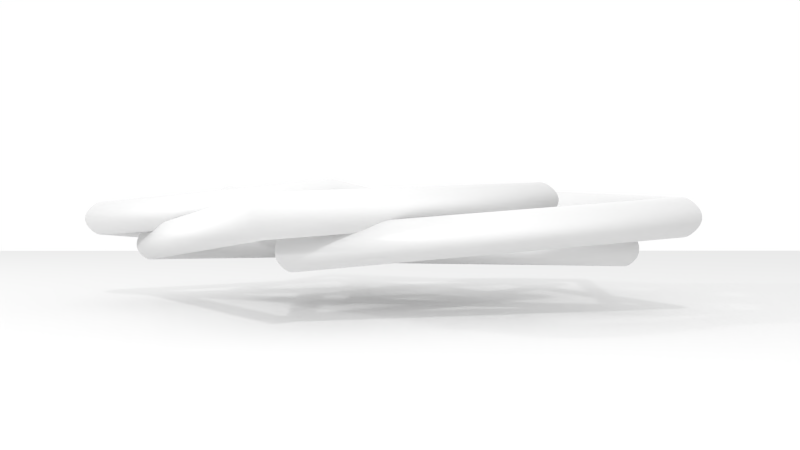 # Source: pendant.blend  (saved by Blender 2.68.0; exported with 4.5.12 LTS)
import bpy
from mathutils import Matrix  # noqa: F401  (used for matrix-valued properties, if any)

bpy.ops.wm.read_factory_settings(use_empty=True)
scene = bpy.context.scene
scene.name = 'Scene'

# ---- collections
col_collection_1 = bpy.data.collections.new('Collection 1'); scene.collection.children.link(col_collection_1)

# ---- materials (node trees are filled in below, after node groups)
mat_material_001 = bpy.data.materials.new('Material.001')
mat_material_001.alpha_threshold = 0.0
mat_material_001.use_transparent_shadow = False
mat_material_001.roughness = 0.5
mat_material_001.line_color = (0.0, 0.0, 0.0, 1.0)

# ---- material node trees

# ---- world
world_world = bpy.data.worlds.new('World'); scene.world = world_world
world_world.color = (1.0, 1.0, 1.0)
world_world.use_sun_shadow = False
world_world.sun_shadow_jitter_overblur = 0.0
world_world.cycles.sampling_method = 'MANUAL'
world_world.cycles.sample_map_resolution = 256

# ---- cameras
cam_camera_002 = bpy.data.cameras.new('Camera.002')
cam_camera_002.clip_end = 100.0
cam_camera_002.lens = 35.0
cam_camera_002.sensor_width = 32.0
cam_camera_002.sensor_height = 18.0
cam_camera_002.dof.focus_distance = 0.0
cam_camera_002.dof.aperture_fstop = 128.0
cam_camera_001 = bpy.data.cameras.new('Camera.001')
cam_camera_001.clip_end = 100.0
cam_camera_001.lens = 35.0
cam_camera_001.sensor_width = 32.0
cam_camera_001.sensor_height = 18.0
cam_camera_001.dof.focus_distance = 0.0
cam_camera_001.dof.aperture_fstop = 128.0
cam_camera = bpy.data.cameras.new('Camera')
cam_camera.clip_end = 100.0
cam_camera.lens = 35.0
cam_camera.sensor_width = 32.0
cam_camera.sensor_height = 18.0
cam_camera.ortho_scale = 7.314
cam_camera.dof.focus_distance = 0.0
cam_camera.dof.aperture_fstop = 128.0

# ---- lights
light_point = bpy.data.lights.new('Point', 'POINT')
light_point.transmission_factor = 0.0
light_point.energy = 130.0
light_point.shadow_buffer_clip_start = 0.5
light_point.shadow_soft_size = 0.1
light_point.shadow_maximum_resolution = 0.006
light_point.use_absolute_resolution = True
light_point.cycles.use_multiple_importance_sampling = False
light_lamp = bpy.data.lights.new('Lamp', 'POINT')
light_lamp.transmission_factor = 0.0
light_lamp.cutoff_distance = 30.0
light_lamp.energy = 132.0
light_lamp.shadow_buffer_clip_start = 1.001
light_lamp.shadow_soft_size = 0.1
light_lamp.shadow_maximum_resolution = 0.006
light_lamp.use_absolute_resolution = True
light_lamp.cycles.use_multiple_importance_sampling = False

# ---- meshes
me_plane = bpy.data.meshes.new('Plane')
me_plane.from_pydata([(1.0, -1.0, 0.0), (-1.0, -1.0, 0.0), (1.0, 1.0, 0.0), (-1.0, 1.0, 0.0)], [], [(1, 0, 2, 3)])
me_plane.use_remesh_preserve_volume = False
me_plane.use_remesh_preserve_attributes = False
me_plane.use_mirror_vertex_groups = False
me_plane.update()

# ---- curves / text
cu_braid_circle_curve_003 = bpy.data.curves.new('braid_circle_curve.003', 'CURVE')
cu_braid_circle_curve_003.dimensions = '3D'
_sp = cu_braid_circle_curve_003.splines.new('NURBS'); _sp.points.add(3)
_sp.points.foreach_set('co', [-0.05, 0.0, 0.0, 1.0, 0.0, -0.05, 0.0, 1.0, 0.05, 0.0, 0.0, 1.0, 0.0, 0.05, 0.0, 1.0])
_sp.order_u = 3
_sp.use_cyclic_u = True
cu_braid_circle_curve_003.use_path_clamp = True
cu_braid_circle_curve_003.bevel_resolution = 0
cu_braid_circle_curve_003.fill_mode = 'HALF'
cu_braid_c_003 = bpy.data.curves.new('Braid_c.003', 'CURVE')
cu_braid_c_003.dimensions = '3D'
_sp = cu_braid_c_003.splines.new('POLY'); _sp.points.add(4)
_sp.points.foreach_set('co', [0.37, 0.0, 0.05, 1.0, 0.02629, 0.08093, 0.01545, 1.0, -0.1569, 0.114, -0.04045, 1.0, -0.4418, -0.321, -0.04045, 1.0, 0.2024, -0.6229, 0.01545, 1.0])
_sp.use_cyclic_u = True
_sp = cu_braid_c_003.splines.new('POLY'); _sp.points.add(4)
_sp.points.foreach_set('co', [0.1143, 0.3519, 0.05, 1.0, -0.06884, 0.05002, 0.01545, 1.0, -0.1569, -0.114, -0.04045, 1.0, 0.1687, -0.5194, -0.04045, 1.0, 0.6549, -1.604e-16, 0.01545, 1.0])
_sp.use_cyclic_u = True
_sp = cu_braid_c_003.splines.new('POLY'); _sp.points.add(4)
_sp.points.foreach_set('co', [-0.2993, 0.2175, 0.05, 1.0, -0.06884, -0.05002, 0.01545, 1.0, 0.05992, -0.1844, -0.04045, 1.0, 0.5461, -1.338e-16, -0.04045, 1.0, 0.2024, 0.6229, 0.01545, 1.0])
_sp.use_cyclic_u = True
_sp = cu_braid_c_003.splines.new('POLY'); _sp.points.add(4)
_sp.points.foreach_set('co', [-0.2993, -0.2175, 0.05, 1.0, 0.02629, -0.08093, 0.01545, 1.0, 0.1939, -4.75e-17, -0.04045, 1.0, 0.1687, 0.5194, -0.04045, 1.0, -0.5298, 0.3849, 0.01545, 1.0])
_sp.use_cyclic_u = True
_sp = cu_braid_c_003.splines.new('POLY'); _sp.points.add(4)
_sp.points.foreach_set('co', [0.1143, -0.3519, 0.05, 1.0, 0.08509, -2.084e-17, 0.01545, 1.0, 0.05992, 0.1844, -0.04045, 1.0, -0.4418, 0.321, -0.04045, 1.0, -0.5298, -0.3849, 0.01545, 1.0])
_sp.use_cyclic_u = True
cu_braid_c_003.materials.append(mat_material_001)
cu_braid_c_003.use_path_clamp = True
cu_braid_c_003.bevel_mode = 'OBJECT'
cu_braid_c_003.bevel_resolution = 0
cu_braid_c_003.fill_mode = 'HALF'
cu_braid_circle_curve_002 = bpy.data.curves.new('braid_circle_curve.002', 'CURVE')
cu_braid_circle_curve_002.dimensions = '3D'
_sp = cu_braid_circle_curve_002.splines.new('NURBS'); _sp.points.add(3)
_sp.points.foreach_set('co', [-0.05, 0.0, 0.0, 1.0, 0.0, -0.05, 0.0, 1.0, 0.05, 0.0, 0.0, 1.0, 0.0, 0.05, 0.0, 1.0])
_sp.order_u = 3
_sp.use_cyclic_u = True
cu_braid_circle_curve_002.use_path_clamp = True
cu_braid_circle_curve_002.bevel_resolution = 0
cu_braid_circle_curve_002.fill_mode = 'HALF'
cu_nurbspath = bpy.data.curves.new('NurbsPath', 'CURVE')
cu_nurbspath.dimensions = '3D'
_sp = cu_nurbspath.splines.new('NURBS'); _sp.points.add(4)
_sp.points.foreach_set('co', [-2.0, 0.0, 0.0, 1.0, -1.0, 0.0, 0.0, 1.0, 0.0, 0.0, 0.0, 1.0, 1.0, 0.0, 0.0, 1.0, 2.0, 0.0, 0.0, 1.0])
_sp.order_u = 5
_sp.order_v = 0
_sp.use_endpoint_u = True
cu_nurbspath.use_path = True
cu_nurbspath.use_path_clamp = True
cu_nurbspath.bevel_resolution = 0
cu_nurbspath.fill_mode = 'HALF'
cu_braid_circle_curve = bpy.data.curves.new('braid_circle_curve', 'CURVE')
cu_braid_circle_curve.dimensions = '3D'
_sp = cu_braid_circle_curve.splines.new('NURBS'); _sp.points.add(3)
_sp.points.foreach_set('co', [-0.05, 0.0, 0.0, 1.0, 0.0, -0.05, 0.0, 1.0, 0.05, 0.0, 0.0, 1.0, 0.0, 0.05, 0.0, 1.0])
_sp.order_u = 3
_sp.use_cyclic_u = True
cu_braid_circle_curve.use_path_clamp = True
cu_braid_circle_curve.bevel_resolution = 0
cu_braid_circle_curve.fill_mode = 'HALF'
cu_braid_circle_curve_009 = bpy.data.curves.new('braid_circle_curve.009', 'CURVE')
cu_braid_circle_curve_009.dimensions = '3D'
_sp = cu_braid_circle_curve_009.splines.new('NURBS'); _sp.points.add(3)
_sp.points.foreach_set('co', [-0.02993, 0.0, 0.0, 1.0, 0.0, -0.02993, 0.0, 1.0, 0.02993, 0.0, 0.0, 1.0, 0.0, 0.02993, 0.0, 1.0])
_sp.order_u = 3
_sp.use_cyclic_u = True
cu_braid_circle_curve_009.use_path_clamp = True
cu_braid_circle_curve_009.bevel_resolution = 0
cu_braid_circle_curve_009.fill_mode = 'HALF'
cu_braid_circle_curve_008 = bpy.data.curves.new('braid_circle_curve.008', 'CURVE')
cu_braid_circle_curve_008.dimensions = '3D'
_sp = cu_braid_circle_curve_008.splines.new('NURBS'); _sp.points.add(3)
_sp.points.foreach_set('co', [-0.02993, 0.0, 0.0, 1.0, 0.0, -0.02993, 0.0, 1.0, 0.02993, 0.0, 0.0, 1.0, 0.0, 0.02993, 0.0, 1.0])
_sp.order_u = 3
_sp.use_cyclic_u = True
cu_braid_circle_curve_008.use_path_clamp = True
cu_braid_circle_curve_008.bevel_resolution = 0
cu_braid_circle_curve_008.fill_mode = 'HALF'

# ---- objects
ob_braid_circle_004 = bpy.data.objects.new('braid_circle.004', cu_braid_circle_curve_003)
ob_braid = bpy.data.objects.new('Braid', cu_braid_c_003)
ob_braid_circle_003 = bpy.data.objects.new('braid_circle.003', cu_braid_circle_curve_002)
ob_nurbspath = bpy.data.objects.new('NurbsPath', cu_nurbspath)
ob_braid_circle_002 = bpy.data.objects.new('braid_circle.002', cu_braid_circle_curve)
ob_braid_circle_001 = bpy.data.objects.new('braid_circle.001', cu_braid_circle_curve_009)
ob_braid_circle = bpy.data.objects.new('braid_circle', cu_braid_circle_curve_008)
ob_camera_002 = bpy.data.objects.new('Camera.002', cam_camera_002)
ob_camera_001 = bpy.data.objects.new('Camera.001', cam_camera_001)
ob_point = bpy.data.objects.new('Point', light_point)
ob_plane = bpy.data.objects.new('Plane', me_plane)
ob_lamp = bpy.data.objects.new('Lamp', light_lamp)
ob_camera = bpy.data.objects.new('Camera', cam_camera)

# ---- transforms, parenting, visibility, modifiers, constraints
ob_braid_circle_004.location = (0.0, 0.0, 0.0)
ob_braid_circle_004.hide_viewport = True
ob_braid_circle_004.lineart.crease_threshold = 0.0
ob_braid.location = (0.0, 0.0, 0.0)
ob_braid.lineart.crease_threshold = 0.0
ob_braid_circle_003.location = (0.0, 0.0, 0.0)
ob_braid_circle_003.hide_viewport = True
ob_braid_circle_003.lineart.crease_threshold = 0.0
ob_nurbspath.location = (-2.508, 2.924, 0.7943)
ob_nurbspath.lineart.crease_threshold = 0.0
ob_braid_circle_002.location = (0.0, 0.0, 0.0)
ob_braid_circle_002.hide_viewport = True
ob_braid_circle_002.lineart.crease_threshold = 0.0
ob_braid_circle_001.location = (0.0, 0.0, 0.0)
ob_braid_circle_001.hide_viewport = True
ob_braid_circle_001.lineart.crease_threshold = 0.0
ob_braid_circle.location = (0.0, 0.0, 0.0)
ob_braid_circle.hide_viewport = True
ob_braid_circle.lineart.crease_threshold = 0.0
ob_camera_002.location = (-0.01957, 0.01474, 2.901)
ob_camera_002.rotation_euler = (0.02788, -1.585e-05, -1.582)
ob_camera_002.scale = (1.0, 1.0, 1.0)
ob_camera_002.lineart.crease_threshold = 0.0
ob_camera_001.location = (-0.001279, 1.984, 0.005648)
ob_camera_001.rotation_euler = (1.568, -3.479e-05, 3.133)
ob_camera_001.scale = (1.0, 1.0, 1.0)
ob_camera_001.lineart.crease_threshold = 0.0
ob_point.location = (0.09366, 3.221, 1.891)
ob_point.lineart.crease_threshold = 0.0
ob_plane.location = (0.09366, -0.2321, -0.175)
ob_plane.scale = (3.394, 3.394, 3.394)
ob_plane.lineart.crease_threshold = 0.0
ob_lamp.location = (4.076, 0.9343, 1.436)
ob_lamp.rotation_euler = (0.6503, 0.05522, 1.866)
ob_lamp.lock_rotations_4d = False
ob_lamp.empty_display_type = 'ARROWS'
ob_lamp.color = (0.0, 0.0, 0.0, 0.0)
ob_lamp.lineart.crease_threshold = 0.0
ob_camera.location = (0.931, 1.207, 0.684)
ob_camera.rotation_euler = (1.099, -2.938e-05, 2.475)
ob_camera.scale = (1.0, 1.0, 1.0)
ob_camera.lock_rotations_4d = False
ob_camera.empty_display_type = 'ARROWS'
ob_camera.color = (0.0, 0.0, 0.0, 0.0)
ob_camera.display_type = 'WIRE'
ob_camera.lineart.crease_threshold = 0.0
cu_braid_c_003.bevel_object = ob_braid_circle_004

# ---- collection membership
col_collection_1.objects.link(ob_braid_circle_004)
col_collection_1.objects.link(ob_braid)
col_collection_1.objects.link(ob_braid_circle_003)
col_collection_1.objects.link(ob_nurbspath)
col_collection_1.objects.link(ob_braid_circle_002)
col_collection_1.objects.link(ob_braid_circle_001)
col_collection_1.objects.link(ob_braid_circle)
col_collection_1.objects.link(ob_camera_002)
col_collection_1.objects.link(ob_camera_001)
col_collection_1.objects.link(ob_point)
col_collection_1.objects.link(ob_plane)
col_collection_1.objects.link(ob_lamp)
col_collection_1.objects.link(ob_camera)

# ---- scene / render settings (as saved in the file)
scene.camera = ob_camera_001
scene.frame_start = 1; scene.frame_end = 250; scene.frame_set(1)
scene.render.engine = 'BLENDER_EEVEE_NEXT'
scene.render.image_settings.color_mode = 'RGB'
scene.render.image_settings.compression = 90
scene.render.resolution_percentage = 50
scene.render.dither_intensity = 0.0
scene.cycles.use_denoising = False
scene.cycles.samples = 10
scene.cycles.sampling_pattern = 'TABULATED_SOBOL'
scene.cycles.light_sampling_threshold = 0.0
scene.cycles.use_adaptive_sampling = False
scene.cycles.use_light_tree = False
scene.cycles.blur_glossy = 0.0
scene.cycles.volume_bounces = 1
scene.cycles.pixel_filter_type = 'GAUSSIAN'
scene.cycles.sample_clamp_indirect = 0.0
scene.view_settings.view_transform = 'Standard'
bpy.context.view_layer.update()
